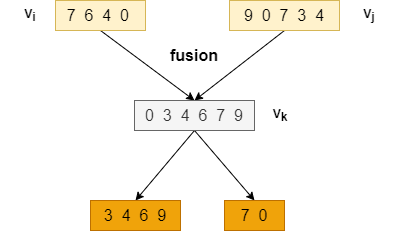

The diagram above was exported from draw.io. Its source (the exported page's mxGraphModel, read from the mxfile embedded in the PNG):
<mxGraphModel dx="1038" dy="547" grid="0" gridSize="10" guides="1" tooltips="1" connect="1" arrows="1" fold="1" page="1" pageScale="1" pageWidth="827" pageHeight="1169" math="0" shadow="0">
  <root>
    <mxCell id="WIyWlLk6GJQsqaUBKTNV-0" />
    <mxCell id="WIyWlLk6GJQsqaUBKTNV-1" parent="WIyWlLk6GJQsqaUBKTNV-0" />
    <mxCell id="XRr-5i5sGBfg4TYW-Blv-0" value="V&lt;sub&gt;i&lt;/sub&gt;" style="text;html=1;strokeColor=none;fillColor=none;align=center;verticalAlign=middle;whiteSpace=wrap;rounded=0;fontStyle=1;" parent="WIyWlLk6GJQsqaUBKTNV-1" vertex="1">
      <mxGeometry x="130" y="130" width="60" height="30" as="geometry" />
    </mxCell>
    <mxCell id="XRr-5i5sGBfg4TYW-Blv-1" value="V&lt;span style=&quot;font-size: 10px;&quot;&gt;&lt;sub&gt;j&lt;/sub&gt;&lt;/span&gt;" style="text;html=1;strokeColor=none;fillColor=none;align=center;verticalAlign=middle;whiteSpace=wrap;rounded=0;fontStyle=1;" parent="WIyWlLk6GJQsqaUBKTNV-1" vertex="1">
      <mxGeometry x="469" y="130" width="60" height="30" as="geometry" />
    </mxCell>
    <mxCell id="XRr-5i5sGBfg4TYW-Blv-7" style="rounded=0;orthogonalLoop=1;jettySize=auto;html=1;exitX=0.5;exitY=1;exitDx=0;exitDy=0;entryX=0.5;entryY=0;entryDx=0;entryDy=0;fontSize=16;strokeWidth=1;" parent="WIyWlLk6GJQsqaUBKTNV-1" source="XRr-5i5sGBfg4TYW-Blv-3" target="XRr-5i5sGBfg4TYW-Blv-6" edge="1">
      <mxGeometry relative="1" as="geometry" />
    </mxCell>
    <mxCell id="XRr-5i5sGBfg4TYW-Blv-3" value="7&amp;nbsp; 6&amp;nbsp; 4&amp;nbsp; 0&amp;nbsp;" style="rounded=0;whiteSpace=wrap;html=1;strokeWidth=1;fontSize=16;fillColor=#fff2cc;strokeColor=#d6b656;" parent="WIyWlLk6GJQsqaUBKTNV-1" vertex="1">
      <mxGeometry x="185" y="130" width="90" height="30" as="geometry" />
    </mxCell>
    <mxCell id="XRr-5i5sGBfg4TYW-Blv-8" style="rounded=0;orthogonalLoop=1;jettySize=auto;html=1;exitX=0.5;exitY=1;exitDx=0;exitDy=0;entryX=0.5;entryY=0;entryDx=0;entryDy=0;fontSize=16;" parent="WIyWlLk6GJQsqaUBKTNV-1" source="XRr-5i5sGBfg4TYW-Blv-4" target="XRr-5i5sGBfg4TYW-Blv-6" edge="1">
      <mxGeometry relative="1" as="geometry" />
    </mxCell>
    <mxCell id="XRr-5i5sGBfg4TYW-Blv-4" value="9&amp;nbsp; 0&amp;nbsp; 7&amp;nbsp; 3&amp;nbsp; 4" style="rounded=0;whiteSpace=wrap;html=1;strokeWidth=1;fontSize=16;fillColor=#fff2cc;strokeColor=#d6b656;" parent="WIyWlLk6GJQsqaUBKTNV-1" vertex="1">
      <mxGeometry x="359" y="130" width="110" height="30" as="geometry" />
    </mxCell>
    <mxCell id="XRr-5i5sGBfg4TYW-Blv-13" style="edgeStyle=none;rounded=0;orthogonalLoop=1;jettySize=auto;html=1;exitX=0.5;exitY=1;exitDx=0;exitDy=0;entryX=0.5;entryY=0;entryDx=0;entryDy=0;fontSize=16;strokeWidth=1;" parent="WIyWlLk6GJQsqaUBKTNV-1" source="XRr-5i5sGBfg4TYW-Blv-6" target="XRr-5i5sGBfg4TYW-Blv-11" edge="1">
      <mxGeometry relative="1" as="geometry" />
    </mxCell>
    <mxCell id="XRr-5i5sGBfg4TYW-Blv-14" style="edgeStyle=none;rounded=0;orthogonalLoop=1;jettySize=auto;html=1;exitX=0.5;exitY=1;exitDx=0;exitDy=0;entryX=0.5;entryY=0;entryDx=0;entryDy=0;fontSize=16;strokeWidth=1;" parent="WIyWlLk6GJQsqaUBKTNV-1" source="XRr-5i5sGBfg4TYW-Blv-6" target="XRr-5i5sGBfg4TYW-Blv-12" edge="1">
      <mxGeometry relative="1" as="geometry" />
    </mxCell>
    <mxCell id="XRr-5i5sGBfg4TYW-Blv-6" value="0&amp;nbsp; 3&amp;nbsp; 4&amp;nbsp; 6&amp;nbsp; 7&amp;nbsp; 9" style="rounded=0;whiteSpace=wrap;html=1;strokeWidth=1;fontSize=16;align=center;fillColor=#f5f5f5;fontColor=#333333;strokeColor=#666666;" parent="WIyWlLk6GJQsqaUBKTNV-1" vertex="1">
      <mxGeometry x="264" y="230" width="120" height="30" as="geometry" />
    </mxCell>
    <mxCell id="XRr-5i5sGBfg4TYW-Blv-9" value="V&lt;span style=&quot;font-size: 10px;&quot;&gt;&lt;sub&gt;k&lt;/sub&gt;&lt;/span&gt;" style="text;html=1;strokeColor=none;fillColor=none;align=center;verticalAlign=middle;whiteSpace=wrap;rounded=0;fontStyle=1;" parent="WIyWlLk6GJQsqaUBKTNV-1" vertex="1">
      <mxGeometry x="380" y="230" width="60" height="30" as="geometry" />
    </mxCell>
    <mxCell id="XRr-5i5sGBfg4TYW-Blv-10" value="&lt;b&gt;fusion&lt;/b&gt;" style="text;html=1;strokeColor=none;fillColor=none;align=center;verticalAlign=middle;whiteSpace=wrap;rounded=0;fontSize=16;" parent="WIyWlLk6GJQsqaUBKTNV-1" vertex="1">
      <mxGeometry x="294" y="170" width="60" height="30" as="geometry" />
    </mxCell>
    <mxCell id="XRr-5i5sGBfg4TYW-Blv-11" value="3&amp;nbsp; 4&amp;nbsp; 6&amp;nbsp; 9" style="rounded=0;whiteSpace=wrap;html=1;strokeWidth=1;fontSize=16;fillColor=#f0a30a;fontColor=#000000;strokeColor=#BD7000;" parent="WIyWlLk6GJQsqaUBKTNV-1" vertex="1">
      <mxGeometry x="220" y="330" width="90" height="30" as="geometry" />
    </mxCell>
    <mxCell id="XRr-5i5sGBfg4TYW-Blv-12" value="7&amp;nbsp; 0" style="rounded=0;whiteSpace=wrap;html=1;strokeWidth=1;fontSize=16;fillColor=#f0a30a;fontColor=#000000;strokeColor=#BD7000;" parent="WIyWlLk6GJQsqaUBKTNV-1" vertex="1">
      <mxGeometry x="354" y="330" width="60" height="30" as="geometry" />
    </mxCell>
  </root>
</mxGraphModel>